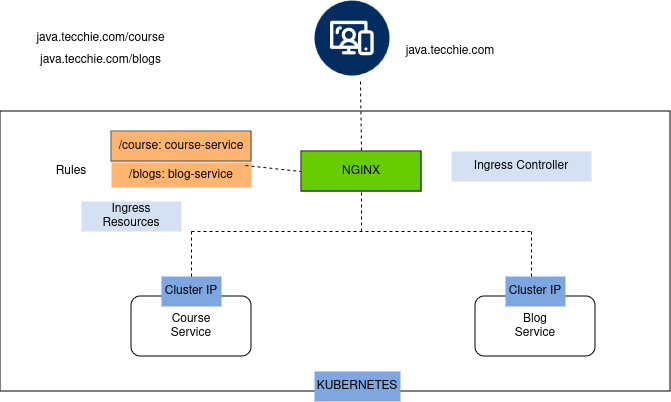

The diagram above was exported from draw.io. Its source (the exported page's mxGraphModel, read from the mxfile embedded in the PNG):
<mxGraphModel dx="1130" dy="615" grid="1" gridSize="10" guides="1" tooltips="1" connect="1" arrows="1" fold="1" page="1" pageScale="1" pageWidth="827" pageHeight="1169" math="0" shadow="0">
  <root>
    <mxCell id="0" />
    <mxCell id="1" parent="0" />
    <mxCell id="VQQgXfkVbMIOQVDisLiN-17" value="" style="rounded=0;whiteSpace=wrap;html=1;" vertex="1" parent="1">
      <mxGeometry x="70" y="190" width="670" height="280" as="geometry" />
    </mxCell>
    <mxCell id="VQQgXfkVbMIOQVDisLiN-18" value="&lt;div&gt;Course&lt;/div&gt;&lt;div&gt;Service &lt;br&gt;&lt;/div&gt;" style="rounded=1;whiteSpace=wrap;html=1;" vertex="1" parent="1">
      <mxGeometry x="201" y="375" width="120" height="60" as="geometry" />
    </mxCell>
    <mxCell id="VQQgXfkVbMIOQVDisLiN-19" value="&lt;div&gt;Cluster IP&lt;/div&gt;" style="text;html=1;align=center;verticalAlign=middle;whiteSpace=wrap;rounded=0;fillColor=#7EA6E0;" vertex="1" parent="1">
      <mxGeometry x="231" y="355" width="60" height="30" as="geometry" />
    </mxCell>
    <mxCell id="VQQgXfkVbMIOQVDisLiN-20" value="&lt;div&gt;Blog&lt;br&gt;&lt;/div&gt;&lt;div&gt;Service &lt;br&gt;&lt;/div&gt;" style="rounded=1;whiteSpace=wrap;html=1;" vertex="1" parent="1">
      <mxGeometry x="545" y="375" width="120" height="60" as="geometry" />
    </mxCell>
    <mxCell id="VQQgXfkVbMIOQVDisLiN-21" value="&lt;div&gt;Cluster IP&lt;/div&gt;" style="text;html=1;align=center;verticalAlign=middle;whiteSpace=wrap;rounded=0;fillColor=#7EA6E0;" vertex="1" parent="1">
      <mxGeometry x="575" y="355" width="60" height="30" as="geometry" />
    </mxCell>
    <mxCell id="VQQgXfkVbMIOQVDisLiN-22" value="NGINX" style="rounded=0;whiteSpace=wrap;html=1;fillColor=#66CC00;" vertex="1" parent="1">
      <mxGeometry x="371" y="230" width="120" height="40" as="geometry" />
    </mxCell>
    <mxCell id="VQQgXfkVbMIOQVDisLiN-23" value="Ingress Controller" style="text;html=1;align=center;verticalAlign=middle;whiteSpace=wrap;rounded=0;fillColor=#D4E1F5;" vertex="1" parent="1">
      <mxGeometry x="521" y="230" width="140" height="30" as="geometry" />
    </mxCell>
    <mxCell id="VQQgXfkVbMIOQVDisLiN-24" value="" style="endArrow=none;dashed=1;html=1;rounded=0;" edge="1" parent="1" source="VQQgXfkVbMIOQVDisLiN-19">
      <mxGeometry width="50" height="50" relative="1" as="geometry">
        <mxPoint x="431" y="350" as="sourcePoint" />
        <mxPoint x="261" y="310" as="targetPoint" />
      </mxGeometry>
    </mxCell>
    <mxCell id="VQQgXfkVbMIOQVDisLiN-25" value="" style="endArrow=none;dashed=1;html=1;rounded=0;" edge="1" parent="1">
      <mxGeometry width="50" height="50" relative="1" as="geometry">
        <mxPoint x="601" y="355" as="sourcePoint" />
        <mxPoint x="601" y="310" as="targetPoint" />
      </mxGeometry>
    </mxCell>
    <mxCell id="VQQgXfkVbMIOQVDisLiN-26" value="" style="endArrow=none;dashed=1;html=1;rounded=0;" edge="1" parent="1">
      <mxGeometry width="50" height="50" relative="1" as="geometry">
        <mxPoint x="261" y="310" as="sourcePoint" />
        <mxPoint x="601" y="310" as="targetPoint" />
      </mxGeometry>
    </mxCell>
    <mxCell id="VQQgXfkVbMIOQVDisLiN-27" value="" style="endArrow=none;dashed=1;html=1;rounded=0;entryX=0.5;entryY=1;entryDx=0;entryDy=0;" edge="1" parent="1" target="VQQgXfkVbMIOQVDisLiN-22">
      <mxGeometry width="50" height="50" relative="1" as="geometry">
        <mxPoint x="431" y="310" as="sourcePoint" />
        <mxPoint x="481" y="300" as="targetPoint" />
      </mxGeometry>
    </mxCell>
    <mxCell id="VQQgXfkVbMIOQVDisLiN-28" value="Ingress Resources" style="text;html=1;align=center;verticalAlign=middle;whiteSpace=wrap;rounded=0;fillColor=#D4E1F5;" vertex="1" parent="1">
      <mxGeometry x="151" y="280" width="100" height="30" as="geometry" />
    </mxCell>
    <mxCell id="VQQgXfkVbMIOQVDisLiN-29" value="/course: course-service" style="text;html=1;align=center;verticalAlign=middle;whiteSpace=wrap;rounded=0;strokeColor=#4A4A4A;fillColor=#FFB570;" vertex="1" parent="1">
      <mxGeometry x="181" y="210" width="140" height="30" as="geometry" />
    </mxCell>
    <mxCell id="VQQgXfkVbMIOQVDisLiN-30" value="/blogs: blog-service" style="text;html=1;align=center;verticalAlign=middle;whiteSpace=wrap;rounded=0;fillColor=#FFB570;" vertex="1" parent="1">
      <mxGeometry x="181" y="241" width="140" height="25" as="geometry" />
    </mxCell>
    <mxCell id="VQQgXfkVbMIOQVDisLiN-31" value="Rules" style="text;html=1;align=center;verticalAlign=middle;whiteSpace=wrap;rounded=0;" vertex="1" parent="1">
      <mxGeometry x="111" y="235" width="60" height="30" as="geometry" />
    </mxCell>
    <mxCell id="VQQgXfkVbMIOQVDisLiN-32" value="" style="endArrow=none;dashed=1;html=1;rounded=0;exitX=0.957;exitY=1.133;exitDx=0;exitDy=0;exitPerimeter=0;" edge="1" parent="1" source="VQQgXfkVbMIOQVDisLiN-29">
      <mxGeometry width="50" height="50" relative="1" as="geometry">
        <mxPoint x="390" y="310" as="sourcePoint" />
        <mxPoint x="370" y="250" as="targetPoint" />
      </mxGeometry>
    </mxCell>
    <mxCell id="VQQgXfkVbMIOQVDisLiN-33" value="KUBERNETES" style="text;html=1;align=center;verticalAlign=middle;whiteSpace=wrap;rounded=0;fillColor=#7EA6E0;" vertex="1" parent="1">
      <mxGeometry x="384" y="450" width="86" height="30" as="geometry" />
    </mxCell>
    <mxCell id="VQQgXfkVbMIOQVDisLiN-34" value="" style="verticalLabelPosition=bottom;aspect=fixed;html=1;shape=mxgraph.salesforce.web2;" vertex="1" parent="1">
      <mxGeometry x="384" y="79" width="75" height="75" as="geometry" />
    </mxCell>
    <mxCell id="VQQgXfkVbMIOQVDisLiN-35" value="" style="endArrow=none;dashed=1;html=1;rounded=0;entryX=0.5;entryY=0;entryDx=0;entryDy=0;" edge="1" parent="1" target="VQQgXfkVbMIOQVDisLiN-22">
      <mxGeometry width="50" height="50" relative="1" as="geometry">
        <mxPoint x="430" y="160" as="sourcePoint" />
        <mxPoint x="440" y="260" as="targetPoint" />
      </mxGeometry>
    </mxCell>
    <mxCell id="VQQgXfkVbMIOQVDisLiN-36" value="java.tecchie.com" style="text;html=1;align=center;verticalAlign=middle;whiteSpace=wrap;rounded=0;" vertex="1" parent="1">
      <mxGeometry x="460" y="117.5" width="120" height="25" as="geometry" />
    </mxCell>
    <mxCell id="VQQgXfkVbMIOQVDisLiN-37" value="java.tecchie.com/course" style="text;html=1;align=center;verticalAlign=middle;whiteSpace=wrap;rounded=0;" vertex="1" parent="1">
      <mxGeometry x="91" y="113" width="159" height="7" as="geometry" />
    </mxCell>
    <mxCell id="VQQgXfkVbMIOQVDisLiN-38" value="java.tecchie.com/blogs" style="text;html=1;align=center;verticalAlign=middle;whiteSpace=wrap;rounded=0;" vertex="1" parent="1">
      <mxGeometry x="91" y="135.5" width="159" height="7" as="geometry" />
    </mxCell>
  </root>
</mxGraphModel>